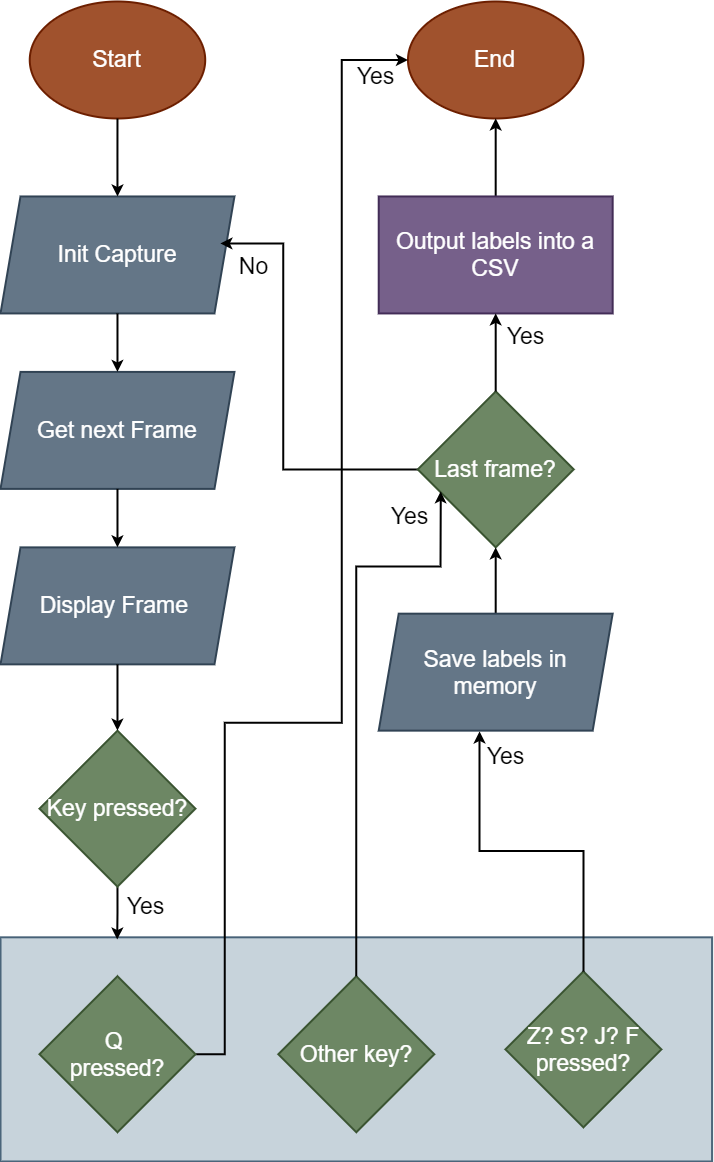

The diagram above was exported from draw.io. Its source (the exported page's mxGraphModel, read from the mxfile embedded in the PNG):
<mxGraphModel dx="429" dy="1463" grid="1" gridSize="10" guides="1" tooltips="1" connect="1" arrows="1" fold="1" page="1" pageScale="1" pageWidth="827" pageHeight="1169" math="0" shadow="0">
  <root>
    <mxCell id="0" />
    <mxCell id="1" parent="0" />
    <mxCell id="43" value="" style="group;aspect=fixed;fontSize=23;strokeWidth=2;" vertex="1" connectable="0" parent="1">
      <mxGeometry x="80" width="711.6" height="1160" as="geometry" />
    </mxCell>
    <mxCell id="26" value="" style="rounded=0;whiteSpace=wrap;html=1;glass=0;fontSize=23;strokeWidth=2;fillColor=#bac8d3;strokeColor=#23445d;opacity=80;" vertex="1" parent="43">
      <mxGeometry y="935.7983193277311" width="711.6" height="224.2016806722689" as="geometry" />
    </mxCell>
    <mxCell id="2" value="&lt;font style=&quot;font-size: 23px;&quot;&gt;Start&lt;/font&gt;" style="ellipse;whiteSpace=wrap;html=1;fillColor=#a0522d;fontColor=#ffffff;strokeColor=#6D1F00;fontSize=23;strokeWidth=2;" vertex="1" parent="43">
      <mxGeometry x="29.243835616438357" width="175.46301369863014" height="116.97478991596638" as="geometry" />
    </mxCell>
    <mxCell id="3" value="End" style="ellipse;whiteSpace=wrap;html=1;fillColor=#a0522d;fontColor=#ffffff;strokeColor=#6D1F00;fontSize=23;strokeWidth=2;" vertex="1" parent="43">
      <mxGeometry x="407.46410958904113" width="175.46301369863014" height="116.97478991596638" as="geometry" />
    </mxCell>
    <mxCell id="4" value="Init Capture" style="shape=parallelogram;perimeter=parallelogramPerimeter;whiteSpace=wrap;html=1;fixedSize=1;fillColor=#647687;fontColor=#ffffff;strokeColor=#314354;fontSize=23;strokeWidth=2;" vertex="1" parent="43">
      <mxGeometry y="194.9579831932773" width="233.95068493150686" height="116.97478991596638" as="geometry" />
    </mxCell>
    <mxCell id="11" style="edgeStyle=orthogonalEdgeStyle;rounded=0;orthogonalLoop=1;jettySize=auto;html=1;entryX=0.5;entryY=0;entryDx=0;entryDy=0;fontSize=23;strokeColor=#000000;strokeWidth=2;" edge="1" parent="43" source="2" target="4">
      <mxGeometry relative="1" as="geometry" />
    </mxCell>
    <mxCell id="5" value="Get next Frame" style="shape=parallelogram;perimeter=parallelogramPerimeter;whiteSpace=wrap;html=1;fixedSize=1;fillColor=#647687;fontColor=#ffffff;strokeColor=#314354;fontSize=23;strokeWidth=2;" vertex="1" parent="43">
      <mxGeometry y="370.4201680672269" width="233.95068493150686" height="116.97478991596638" as="geometry" />
    </mxCell>
    <mxCell id="12" style="edgeStyle=orthogonalEdgeStyle;rounded=0;orthogonalLoop=1;jettySize=auto;html=1;exitX=0.5;exitY=1;exitDx=0;exitDy=0;entryX=0.5;entryY=0;entryDx=0;entryDy=0;fontSize=23;strokeColor=#000000;strokeWidth=2;" edge="1" parent="43" source="4" target="5">
      <mxGeometry relative="1" as="geometry" />
    </mxCell>
    <mxCell id="6" value="Display Frame&amp;nbsp;" style="shape=parallelogram;perimeter=parallelogramPerimeter;whiteSpace=wrap;html=1;fixedSize=1;fillColor=#647687;fontColor=#ffffff;strokeColor=#314354;fontSize=23;strokeWidth=2;" vertex="1" parent="43">
      <mxGeometry y="545.8823529411765" width="233.95068493150686" height="116.97478991596638" as="geometry" />
    </mxCell>
    <mxCell id="13" style="edgeStyle=orthogonalEdgeStyle;rounded=0;orthogonalLoop=1;jettySize=auto;html=1;entryX=0.5;entryY=0;entryDx=0;entryDy=0;fontSize=23;strokeColor=#000000;strokeWidth=2;" edge="1" parent="43" source="5" target="6">
      <mxGeometry relative="1" as="geometry" />
    </mxCell>
    <mxCell id="29" style="edgeStyle=orthogonalEdgeStyle;rounded=0;orthogonalLoop=1;jettySize=auto;html=1;exitX=0.5;exitY=1;exitDx=0;exitDy=0;entryX=0.164;entryY=0.01;entryDx=0;entryDy=0;entryPerimeter=0;fontSize=23;strokeColor=#000000;strokeWidth=2;" edge="1" parent="43" source="7" target="26">
      <mxGeometry relative="1" as="geometry" />
    </mxCell>
    <mxCell id="7" value="&lt;font style=&quot;font-size: 23px;&quot;&gt;Key pressed?&lt;/font&gt;" style="rhombus;whiteSpace=wrap;html=1;fillColor=#6d8764;fontColor=#ffffff;strokeColor=#3A5431;fontSize=23;strokeWidth=2;" vertex="1" parent="43">
      <mxGeometry x="38.99178082191781" y="729.1428571428571" width="155.96712328767123" height="155.96638655462183" as="geometry" />
    </mxCell>
    <mxCell id="17" style="edgeStyle=orthogonalEdgeStyle;rounded=0;orthogonalLoop=1;jettySize=auto;html=1;fontSize=23;strokeColor=#000000;strokeWidth=2;" edge="1" parent="43" source="6" target="7">
      <mxGeometry relative="1" as="geometry" />
    </mxCell>
    <mxCell id="31" style="edgeStyle=orthogonalEdgeStyle;rounded=0;orthogonalLoop=1;jettySize=auto;html=1;entryX=0;entryY=0.5;entryDx=0;entryDy=0;fontSize=23;strokeColor=#000000;strokeWidth=2;" edge="1" parent="43" source="8" target="3">
      <mxGeometry relative="1" as="geometry">
        <Array as="points">
          <mxPoint x="224.2027397260274" y="1052.7731092436975" />
          <mxPoint x="224.2027397260274" y="721.344537815126" />
          <mxPoint x="341.17808219178085" y="721.344537815126" />
          <mxPoint x="341.17808219178085" y="58.48739495798319" />
        </Array>
      </mxGeometry>
    </mxCell>
    <mxCell id="8" value="&lt;font style=&quot;font-size: 23px;&quot;&gt;Q &lt;br style=&quot;font-size: 23px;&quot;&gt;pressed?&lt;/font&gt;" style="rhombus;whiteSpace=wrap;html=1;fontSize=23;fillColor=#6d8764;fontColor=#ffffff;strokeColor=#3A5431;strokeWidth=2;" vertex="1" parent="43">
      <mxGeometry x="38.99178082191781" y="974.7899159663865" width="155.96712328767123" height="155.96638655462183" as="geometry" />
    </mxCell>
    <mxCell id="9" value="&lt;font style=&quot;font-size: 23px;&quot;&gt;Z? S? J? F pressed?&lt;/font&gt;" style="rhombus;whiteSpace=wrap;html=1;fontSize=23;fillColor=#6d8764;fontColor=#ffffff;strokeColor=#3A5431;strokeWidth=2;" vertex="1" parent="43">
      <mxGeometry x="504.9435616438356" y="969.9159663865546" width="155.96712328767123" height="155.96638655462183" as="geometry" />
    </mxCell>
    <mxCell id="10" value="&lt;font style=&quot;font-size: 23px;&quot;&gt;Other key?&lt;/font&gt;" style="rhombus;whiteSpace=wrap;html=1;fontSize=23;fillColor=#6d8764;fontColor=#ffffff;strokeColor=#3A5431;strokeWidth=2;" vertex="1" parent="43">
      <mxGeometry x="277.8164383561644" y="974.7899159663865" width="155.96712328767123" height="155.96638655462183" as="geometry" />
    </mxCell>
    <mxCell id="23" style="edgeStyle=orthogonalEdgeStyle;rounded=0;orthogonalLoop=1;jettySize=auto;html=1;exitX=0;exitY=0.5;exitDx=0;exitDy=0;entryX=0.94;entryY=0.402;entryDx=0;entryDy=0;entryPerimeter=0;fontSize=23;strokeColor=#000000;strokeWidth=2;" edge="1" parent="43" source="14" target="4">
      <mxGeometry relative="1" as="geometry">
        <Array as="points">
          <mxPoint x="282.6904109589041" y="467.89915966386553" />
          <mxPoint x="282.6904109589041" y="241.74789915966386" />
        </Array>
      </mxGeometry>
    </mxCell>
    <mxCell id="14" value="Last frame?" style="rhombus;whiteSpace=wrap;html=1;fontSize=23;fillColor=#6d8764;fontColor=#ffffff;strokeColor=#3A5431;strokeWidth=2;" vertex="1" parent="43">
      <mxGeometry x="417.21205479452055" y="389.9159663865546" width="155.96712328767123" height="155.96638655462183" as="geometry" />
    </mxCell>
    <mxCell id="38" style="edgeStyle=orthogonalEdgeStyle;rounded=0;orthogonalLoop=1;jettySize=auto;html=1;entryX=0.147;entryY=0.641;entryDx=0;entryDy=0;fontSize=23;strokeColor=#000000;strokeWidth=2;entryPerimeter=0;" edge="1" parent="43" source="10" target="14">
      <mxGeometry relative="1" as="geometry">
        <Array as="points">
          <mxPoint x="356" y="565" />
          <mxPoint x="440" y="565" />
        </Array>
      </mxGeometry>
    </mxCell>
    <mxCell id="16" style="edgeStyle=orthogonalEdgeStyle;rounded=0;orthogonalLoop=1;jettySize=auto;html=1;fontSize=23;strokeColor=#000000;strokeWidth=2;" edge="1" parent="43" target="3">
      <mxGeometry relative="1" as="geometry">
        <mxPoint x="495.19561643835596" y="194.9579831932773" as="sourcePoint" />
      </mxGeometry>
    </mxCell>
    <mxCell id="35" style="edgeStyle=orthogonalEdgeStyle;rounded=0;orthogonalLoop=1;jettySize=auto;html=1;exitX=0.5;exitY=0;exitDx=0;exitDy=0;entryX=0.5;entryY=1;entryDx=0;entryDy=0;fontSize=23;strokeColor=#000000;strokeWidth=2;" edge="1" parent="43" source="18" target="14">
      <mxGeometry relative="1" as="geometry" />
    </mxCell>
    <mxCell id="18" value="Save labels in&lt;br style=&quot;font-size: 23px;&quot;&gt;memory" style="shape=parallelogram;perimeter=parallelogramPerimeter;whiteSpace=wrap;html=1;fixedSize=1;fontSize=23;fillColor=#647687;strokeColor=#314354;fontColor=#ffffff;strokeWidth=2;" vertex="1" parent="43">
      <mxGeometry x="378.22027397260274" y="612.1680672268908" width="233.95068493150686" height="116.97478991596638" as="geometry" />
    </mxCell>
    <mxCell id="33" style="edgeStyle=orthogonalEdgeStyle;rounded=0;orthogonalLoop=1;jettySize=auto;html=1;fontSize=23;strokeColor=#000000;entryX=0.431;entryY=1.007;entryDx=0;entryDy=0;entryPerimeter=0;strokeWidth=2;" edge="1" parent="43" source="9" target="18">
      <mxGeometry relative="1" as="geometry">
        <mxPoint x="477.6493150684932" y="740.8403361344538" as="targetPoint" />
      </mxGeometry>
    </mxCell>
    <mxCell id="19" value="Output labels into a CSV" style="rounded=0;whiteSpace=wrap;html=1;fontSize=23;fillColor=#76608a;strokeColor=#432D57;fontColor=#ffffff;strokeWidth=2;" vertex="1" parent="43">
      <mxGeometry x="378.22027397260274" y="194.9579831932773" width="233.95068493150686" height="116.97478991596638" as="geometry" />
    </mxCell>
    <mxCell id="20" style="edgeStyle=orthogonalEdgeStyle;rounded=0;orthogonalLoop=1;jettySize=auto;html=1;entryX=0.5;entryY=1;entryDx=0;entryDy=0;fontSize=23;strokeColor=#000000;strokeWidth=2;" edge="1" parent="43" source="14" target="19">
      <mxGeometry relative="1" as="geometry" />
    </mxCell>
    <mxCell id="21" value="Yes" style="text;html=1;align=center;verticalAlign=middle;resizable=0;points=[];autosize=1;strokeColor=none;fillColor=none;fontSize=23;strokeWidth=2;" vertex="1" parent="43">
      <mxGeometry x="499.9952054794521" y="320.00277310924366" width="50" height="30" as="geometry" />
    </mxCell>
    <mxCell id="24" value="No" style="text;html=1;align=center;verticalAlign=middle;resizable=0;points=[];autosize=1;strokeColor=none;fillColor=none;fontSize=23;strokeWidth=2;" vertex="1" parent="43">
      <mxGeometry x="227.81273972602742" y="249.9953781512605" width="50" height="30" as="geometry" />
    </mxCell>
    <mxCell id="30" value="Yes" style="text;html=1;align=center;verticalAlign=middle;resizable=0;points=[];autosize=1;strokeColor=none;fillColor=none;fontSize=23;strokeWidth=2;" vertex="1" parent="43">
      <mxGeometry x="119.99739726027397" y="889.9988235294118" width="50" height="30" as="geometry" />
    </mxCell>
    <mxCell id="32" value="Yes" style="text;html=1;align=center;verticalAlign=middle;resizable=0;points=[];autosize=1;strokeColor=none;fillColor=none;fontSize=23;strokeWidth=2;" vertex="1" parent="43">
      <mxGeometry x="350.00013698630136" y="59.99739495798319" width="50" height="30" as="geometry" />
    </mxCell>
    <mxCell id="34" value="Yes" style="text;html=1;align=center;verticalAlign=middle;resizable=0;points=[];autosize=1;strokeColor=none;fillColor=none;fontSize=23;strokeWidth=2;" vertex="1" parent="43">
      <mxGeometry x="479.9993150684932" y="740.0028571428571" width="50" height="30" as="geometry" />
    </mxCell>
    <mxCell id="39" value="Yes" style="text;html=1;align=center;verticalAlign=middle;resizable=0;points=[];autosize=1;strokeColor=none;fillColor=none;fontSize=23;strokeWidth=2;" vertex="1" parent="43">
      <mxGeometry x="383.78438356164384" y="499.99655462184876" width="50" height="30" as="geometry" />
    </mxCell>
  </root>
</mxGraphModel>